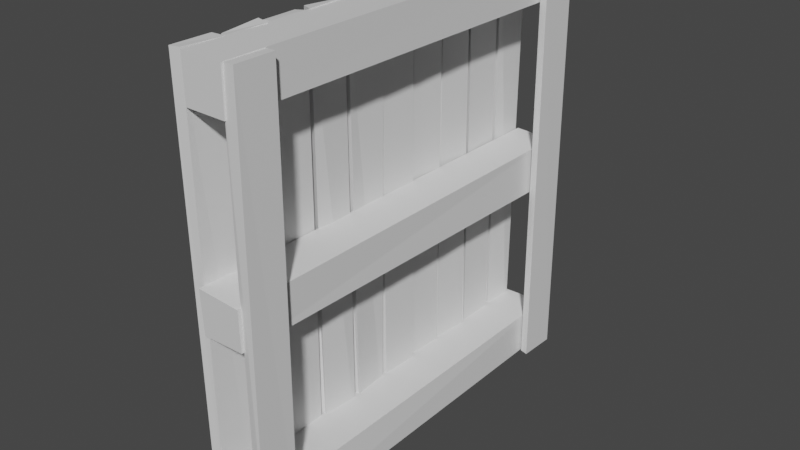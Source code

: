 # Source: Wall1.blend  (saved by Blender 3.4.6; exported with 4.5.12 LTS)
import bpy
from mathutils import Matrix  # noqa: F401  (used for matrix-valued properties, if any)

bpy.ops.wm.read_factory_settings(use_empty=True)
scene = bpy.context.scene
scene.name = 'Scene'

# ---- collections
col_collection = bpy.data.collections.new('Collection'); scene.collection.children.link(col_collection)

# ---- materials (node trees are filled in below, after node groups)
mat_material = bpy.data.materials.new('Material')
mat_material.alpha_threshold = 0.0
mat_material.use_transparent_shadow = False
mat_material.roughness = 0.5
mat_material.line_color = (0.0, 0.0, 0.0, 1.0)

# ---- material node trees
mat_material.use_nodes = True; mat_material.node_tree.nodes.clear()
_N = mat_material.node_tree.nodes; _L = mat_material.node_tree.links
n0 = _N.new('ShaderNodeOutputMaterial'); n0.name = 'Material Output'; n0.location = (300, 300)
n1 = _N.new('ShaderNodeBsdfPrincipled'); n1.name = 'Principled BSDF'; n1.location = (10, 300)
n1.distribution = 'GGX'
n1.subsurface_method = 'RANDOM_WALK_SKIN'
n1.inputs[3].default_value = 1.45
n1.inputs[27].default_value = (0.0, 0.0, 0.0, 1.0)
n1.inputs[28].default_value = 1.0
_L.new(n1.outputs[0], n0.inputs[0])
n0.is_active_output = True

# ---- world
world_world = bpy.data.worlds.new('World'); scene.world = world_world
world_world.use_nodes = True; world_world.node_tree.nodes.clear()
_N = world_world.node_tree.nodes; _L = world_world.node_tree.links
n0 = _N.new('ShaderNodeOutputWorld'); n0.name = 'World Output'; n0.location = (300, 300)
n1 = _N.new('ShaderNodeBackground'); n1.name = 'Background'; n1.location = (10, 300)
n1.inputs[0].default_value = (0.05088, 0.05088, 0.05088, 1.0)
_L.new(n1.outputs[0], n0.inputs[0])
n0.is_active_output = True
world_world.color = (0.05088, 0.05088, 0.05088)
world_world.use_sun_shadow = False
world_world.sun_shadow_jitter_overblur = 0.0

# ---- meshes
me_cube = bpy.data.meshes.new('Cube')
me_cube.from_pydata([(0.02743, 0.9917, 2.002), (0.02884, 0.9732, 0.002692), (0.03438, 0.8005, 1.996), (0.01601, 0.8218, -0.001608), (-0.03512, 0.9979, 1.993), (-0.03499, 0.9848, 0.01072), (-0.03259, 0.8122, 1.988), (-0.02669, 0.8114, 0.0001989), (0.02804, 0.7867, 2.01), (0.02481, 0.7929, -0.001465), (0.0295, 0.5922, 1.998), (0.02631, 0.6095, -0.002133), (-0.02527, 0.7902, 2.0), (-0.02279, 0.7878, 0.0001816), (-0.02795, 0.617, 1.996), (-0.02374, 0.6005, -0.01209), (0.02586, 0.5784, 1.992), (0.03211, 0.5867, 0.002451), (0.01643, 0.4136, 2.004), (0.01692, 0.4011, 0.001863), (-0.01923, 0.5968, 2.002), (-0.03776, 0.5944, -0.01367), (-0.02673, 0.4121, 2.006), (-0.02038, 0.4087, -0.006351), (0.03796, 0.3755, 2.003), (0.024, 0.3886, 0.002453), (0.02552, 0.2099, 2.001), (0.01378, 0.2046, 0.009589), (-0.02688, 0.389, 2.005), (-0.0175, 0.3861, -0.002177), (-0.02508, 0.2095, 2.0), (-0.03233, 0.2009, -0.001752), (0.03215, 0.1925, 1.987), (0.03523, 0.1998, 0.006303), (0.02379, 0.007053, 1.995), (0.02721, 0.0161, 0.003349), (-0.02388, 0.188, 1.998), (-0.0351, 0.1882, -0.00403), (-0.02591, 0.002955, 1.995), (-0.02503, 0.01, 4.722e-06), (0.03612, 0.001511, 2.01), (0.02517, -0.01024, -3.929e-09), (0.03114, -0.1976, 1.986), (0.03764, -0.1809, 0.002477), (-0.01292, -0.01784, 2.008), (-0.01864, -0.01155, 0.007878), (-0.03483, -0.1844, 1.999), (-0.03225, -0.1943, 0.00989), (0.02512, -0.2098, 2.004), (0.03768, -0.2111, 0.005607), (0.03188, -0.4002, 2.004), (0.02272, -0.386, 0.01282), (-0.01735, -0.2189, 1.989), (-0.01318, -0.2114, -0.00193), (-0.02466, -0.3727, 1.999), (-0.02604, -0.4022, 0.0116), (0.02557, -0.4126, 2.0), (0.01575, -0.4066, 0.00137), (0.02441, -0.5897, 2.0), (0.022, -0.5959, -0.009599), (-0.02534, -0.42, 1.994), (-0.01328, -0.4041, 0.01396), (-0.01451, -0.5899, 1.997), (-0.0186, -0.5891, -0.01279), (0.0383, -0.6162, 2.004), (0.01656, -0.6033, -0.001884), (0.02592, -0.7865, 1.998), (0.03129, -0.78, -0.00313), (-0.02203, -0.6033, 2.006), (-0.01598, -0.5988, -0.0006695), (-0.01728, -0.7824, 1.993), (-0.02471, -0.8006, -0.01382), (0.03167, -0.8064, 2.001), (0.0268, -0.8171, 0.00189), (0.01892, -0.9921, 2.005), (0.02389, -0.9755, -0.0003258), (-0.03494, -0.8095, 2.0), (-0.031, -0.8029, 0.01424), (-0.03324, -0.9968, 2.002), (-0.02331, -0.9822, 0.003645), (0.2282, -1.014, 0.1941), (0.226, 0.9996, 0.2014), (0.2422, -0.9923, 0.004587), (0.2269, 1.001, 0.0005908), (0.0178, -1.006, 0.1941), (0.008479, 0.9917, 0.2027), (0.02553, -0.994, -0.007043), (0.03801, 0.985, 0.002286), (0.2272, -1.005, 2.003), (0.2323, 1.006, 2.002), (0.2226, -1.002, 1.801), (0.2293, 1.017, 1.798), (0.02567, -0.9967, 2.001), (0.0206, 1.0, 1.997), (0.02546, -0.9947, 1.799), (0.02499, 0.9943, 1.802), (0.2258, -1.014, 1.098), (0.2201, 0.994, 1.098), (0.2214, -1.005, 0.9085), (0.2267, 1.003, 0.8818), (0.02014, -1.01, 1.107), (0.03551, 0.9919, 1.108), (0.02157, -1.002, 0.9012), (0.03582, 1.005, 0.8966), (0.2702, 0.9905, 1.999), (0.2756, 0.9991, -0.004233), (0.2712, 0.8029, 2.011), (0.2744, 0.8097, 0.0005831), (0.2238, 0.9902, 1.997), (0.2185, 0.9846, -0.007481), (0.2364, 0.8068, 1.995), (0.2384, 0.8162, 0.004167), (0.2728, -0.8097, 2.001), (0.2692, -0.8171, -0.011), (0.2765, -0.9971, 2.003), (0.2774, -1.002, -0.006528), (0.2271, -0.8088, 1.999), (0.2225, -0.8123, -0.002592), (0.214, -0.995, 2.001), (0.226, -0.9909, -0.002146)], [], [(0, 4, 6, 2), (3, 2, 6, 7), (7, 6, 4, 5), (5, 1, 3, 7), (1, 0, 2, 3), (5, 4, 0, 1), (8, 12, 14, 10), (11, 10, 14, 15), (15, 14, 12, 13), (13, 9, 11, 15), (9, 8, 10, 11), (13, 12, 8, 9), (16, 20, 22, 18), (19, 18, 22, 23), (23, 22, 20, 21), (21, 17, 19, 23), (17, 16, 18, 19), (21, 20, 16, 17), (24, 28, 30, 26), (27, 26, 30, 31), (31, 30, 28, 29), (29, 25, 27, 31), (25, 24, 26, 27), (29, 28, 24, 25), (32, 36, 38, 34), (35, 34, 38, 39), (39, 38, 36, 37), (37, 33, 35, 39), (33, 32, 34, 35), (37, 36, 32, 33), (40, 44, 46, 42), (43, 42, 46, 47), (47, 46, 44, 45), (45, 41, 43, 47), (41, 40, 42, 43), (45, 44, 40, 41), (48, 52, 54, 50), (51, 50, 54, 55), (55, 54, 52, 53), (53, 49, 51, 55), (49, 48, 50, 51), (53, 52, 48, 49), (56, 60, 62, 58), (59, 58, 62, 63), (63, 62, 60, 61), (61, 57, 59, 63), (57, 56, 58, 59), (61, 60, 56, 57), (64, 68, 70, 66), (67, 66, 70, 71), (71, 70, 68, 69), (69, 65, 67, 71), (65, 64, 66, 67), (69, 68, 64, 65), (72, 76, 78, 74), (75, 74, 78, 79), (79, 78, 76, 77), (77, 73, 75, 79), (73, 72, 74, 75), (77, 76, 72, 73), (80, 84, 86, 82), (83, 82, 86, 87), (87, 86, 84, 85), (85, 81, 83, 87), (81, 80, 82, 83), (85, 84, 80, 81), (88, 92, 94, 90), (91, 90, 94, 95), (95, 94, 92, 93), (93, 89, 91, 95), (89, 88, 90, 91), (93, 92, 88, 89), (96, 100, 102, 98), (99, 98, 102, 103), (103, 102, 100, 101), (101, 97, 99, 103), (97, 96, 98, 99), (101, 100, 96, 97), (104, 108, 110, 106), (107, 106, 110, 111), (111, 110, 108, 109), (109, 105, 107, 111), (105, 104, 106, 107), (109, 108, 104, 105), (112, 116, 118, 114), (115, 114, 118, 119), (119, 118, 116, 117), (117, 113, 115, 119), (113, 112, 114, 115), (117, 116, 112, 113)])
_uv = me_cube.uv_layers.new(name='UVMap')
_uv.uv.foreach_set('vector', [0.8139, 0.8899, 0.8278, 0.8884, 0.8278, 0.9297, 0.8129, 0.9325, 0.8856, 0.0, 0.8856, 0.4441, 0.8707, 0.4421, 0.8761, 0.000337, 0.04128, 0.4474, 0.04128, 0.8892, 0.0, 0.8903, 0.002738, 0.4498, 0.3577, 0.9305, 0.3437, 0.9273, 0.3481, 0.8938, 0.3577, 0.8919, 0.6947, 0.4442, 0.6859, 0.0, 0.7284, 0.0007405, 0.7284, 0.4448, 0.315, 0.891, 0.3153, 0.4505, 0.3292, 0.4486, 0.3292, 0.8928, 0.9339, 0.04323, 0.922, 0.04408, 0.9212, 0.005572, 0.9339, 0.0, 0.2839, 0.4515, 0.2839, 0.8959, 0.271, 0.8954, 0.2729, 0.4492, 0.5093, 0.8911, 0.5124, 0.4448, 0.5509, 0.444, 0.5509, 0.8883, 0.9217, 0.2606, 0.9323, 0.2596, 0.9323, 0.3004, 0.9212, 0.3023, 0.6429, 0.4471, 0.6427, 0.0, 0.6859, 0.002689, 0.6837, 0.4471, 0.9074, 0.891, 0.9061, 0.4466, 0.9179, 0.4442, 0.9179, 0.8913, 0.7025, 0.8937, 0.7126, 0.89, 0.7126, 0.9311, 0.7031, 0.9304, 0.9746, 0.8896, 0.9733, 0.4447, 0.9829, 0.4442, 0.9829, 0.8914, 0.7696, 0.4456, 0.7696, 0.8928, 0.7286, 0.8921, 0.7284, 0.444, 0.8278, 0.8884, 0.8435, 0.8888, 0.8435, 0.9302, 0.835, 0.9292, 0.1445, 0.8914, 0.1492, 0.4492, 0.1858, 0.4469, 0.1858, 0.8918, 0.315, 0.4486, 0.315, 0.8967, 0.305, 0.8945, 0.2995, 0.4523, 0.3293, 0.895, 0.3437, 0.8919, 0.3436, 0.9318, 0.3323, 0.9318, 0.9418, 0.8868, 0.9408, 0.4442, 0.9521, 0.4444, 0.9521, 0.8893, 0.5984, 0.8928, 0.5991, 0.4479, 0.639, 0.4467, 0.6396, 0.8928, 0.9222, 0.3033, 0.9314, 0.3023, 0.9314, 0.3432, 0.9212, 0.3446, 0.2325, 0.4478, 0.2325, 0.8924, 0.1957, 0.8922, 0.1916, 0.4496, 0.4041, 0.4487, 0.4041, 0.8948, 0.3897, 0.8942, 0.3949, 0.4496, 0.9212, 0.1313, 0.9335, 0.1324, 0.9335, 0.1736, 0.9225, 0.1725, 0.8983, 0.4426, 0.8988, 6.02e-05, 0.9099, 0.0, 0.9099, 0.4434, 0.6442, 0.8911, 0.6427, 0.4477, 0.6838, 0.4471, 0.6838, 0.892, 0.7017, 0.9297, 0.6859, 0.9314, 0.69, 0.8907, 0.7017, 0.89, 0.4202, 0.8897, 0.4198, 0.4494, 0.461, 0.4475, 0.461, 0.8901, 0.2995, 0.4486, 0.2995, 0.8935, 0.2871, 0.8912, 0.2839, 0.451, 0.7273, 0.9343, 0.7165, 0.9297, 0.7126, 0.8926, 0.7273, 0.89, 0.8707, 0.0, 0.8707, 0.4408, 0.856, 0.4438, 0.8552, 0.001728, 0.04831, 0.8921, 0.0519, 0.45, 0.08893, 0.4482, 0.08893, 0.8927, 0.5467, 0.9316, 0.537, 0.9316, 0.5353, 0.8936, 0.5509, 0.8911, 0.6427, 0.0, 0.6427, 0.4467, 0.5984, 0.4411, 0.6048, 0.0003242, 0.9532, 0.8892, 0.9521, 0.4446, 0.963, 0.4442, 0.963, 0.8909, 0.9335, 0.1313, 0.9239, 0.1296, 0.9212, 0.09553, 0.9335, 0.08897, 0.8983, 0.0002859, 0.8983, 0.4428, 0.8856, 0.4415, 0.8875, 0.0, 0.7708, 0.002395, 0.7708, 0.444, 0.7366, 0.4424, 0.7284, 0.0, 0.9324, 0.2161, 0.9212, 0.2169, 0.9219, 0.1779, 0.9324, 0.1736, 0.8552, 0.0, 0.8552, 0.4442, 0.8129, 0.4441, 0.8163, 0.001583, 0.9408, 0.4442, 0.9408, 0.8867, 0.9314, 0.8901, 0.9295, 0.4459, 0.8938, 0.8914, 0.9051, 0.893, 0.9029, 0.9308, 0.8942, 0.9308, 0.9829, 0.8907, 0.9833, 0.4442, 0.992, 0.4447, 0.992, 0.8915, 0.5951, 0.4465, 0.5951, 0.8932, 0.5574, 0.8924, 0.554, 0.4524, 0.9302, 0.4287, 0.9238, 0.4283, 0.9212, 0.3863, 0.9302, 0.3875, 0.1384, 0.4454, 0.1374, 0.8895, 0.09803, 0.8895, 0.09636, 0.443, 0.9147, 0.4414, 0.9099, 0.001403, 0.9212, 0.0, 0.9212, 0.4441, 0.3713, 0.9299, 0.3577, 0.9318, 0.3616, 0.8921, 0.3713, 0.8919, 0.8938, 0.889, 0.8965, 0.4442, 0.9061, 0.4454, 0.9061, 0.8914, 0.3749, 0.4487, 0.38, 0.002609, 0.4198, 0.0, 0.4198, 0.4459, 0.9334, 0.08897, 0.9261, 0.0883, 0.9212, 0.04921, 0.9334, 0.04408, 0.8938, 0.4442, 0.8938, 0.89, 0.8559, 0.889, 0.8545, 0.4442, 0.2447, 0.8951, 0.2385, 0.4492, 0.2519, 0.4495, 0.2519, 0.8953, 0.5205, 0.8911, 0.5353, 0.8916, 0.5353, 0.9333, 0.5237, 0.9323, 0.9295, 0.4442, 0.9295, 0.89, 0.9179, 0.8893, 0.9191, 0.4451, 0.8545, 0.4442, 0.8545, 0.8884, 0.8129, 0.8875, 0.8147, 0.4463, 0.6553, 0.9319, 0.6427, 0.9282, 0.6448, 0.893, 0.6553, 0.892, 0.3354, 0.8917, 0.3293, 0.4475, 0.3706, 0.4462, 0.3706, 0.8919, 0.3769, 0.8902, 0.3749, 0.4489, 0.3897, 0.4487, 0.3897, 0.8929, 0.04302, 0.8917, 0.04475, 0.9385, 0.0, 0.9385, 0.000787, 0.8903, 0.1445, 0.0, 0.1445, 0.443, 0.09636, 0.443, 0.1025, 0.003223, 0.5094, 0.4423, 0.5093, 0.002507, 0.554, 0.0, 0.554, 0.444, 0.141, 0.8895, 0.141, 0.9379, 0.09636, 0.9384, 0.09651, 0.8964, 0.4644, 0.0001546, 0.4644, 0.4475, 0.4223, 0.4429, 0.4198, 0.0, 0.0, 0.4457, 0.001577, 0.001756, 0.04831, 0.0, 0.04831, 0.4474, 0.1445, 0.8918, 0.1893, 0.8921, 0.1893, 0.937, 0.1455, 0.9365, 0.3293, 0.0, 0.3293, 0.4486, 0.2855, 0.4472, 0.2839, 0.005169, 0.4659, 0.4426, 0.4644, 0.0005381, 0.5093, 0.0, 0.5093, 0.4438, 0.5098, 0.8913, 0.5098, 0.9383, 0.4644, 0.9367, 0.4664, 0.8913, 0.2839, 0.002393, 0.2839, 0.4492, 0.2392, 0.4486, 0.2385, 0.0, 0.1445, 0.4454, 0.1468, 0.001653, 0.1916, 0.0, 0.1916, 0.4469, 0.4187, 0.8935, 0.4644, 0.8913, 0.4644, 0.937, 0.42, 0.9356, 0.556, 0.4463, 0.554, 0.0, 0.5984, 0.0003309, 0.5984, 0.4465, 0.1916, 0.4478, 0.1928, 0.001612, 0.2385, 0.0, 0.2385, 0.4449, 0.8938, 0.9403, 0.8527, 0.9381, 0.8513, 0.89, 0.8938, 0.8934, 0.09636, 0.002064, 0.09636, 0.4482, 0.05427, 0.4464, 0.04831, 0.0, 0.334, 0.4458, 0.3293, 0.001026, 0.3749, 0.0, 0.3749, 0.4462, 0.9315, 0.3863, 0.9212, 0.3863, 0.9236, 0.3455, 0.9315, 0.3446, 1.0, 0.4442, 1.0, 0.8909, 0.9922, 0.8874, 0.992, 0.445, 0.7755, 0.8908, 0.7722, 0.4484, 0.8129, 0.4479, 0.8129, 0.8932, 0.92, 0.8946, 0.9327, 0.8913, 0.9327, 0.9334, 0.9247, 0.932, 0.7708, 0.4479, 0.7712, 0.002795, 0.8129, 0.0, 0.8129, 0.4467, 0.2646, 0.4492, 0.2646, 0.8946, 0.2543, 0.8951, 0.2519, 0.45, 0.9084, 0.8913, 0.9185, 0.8915, 0.92, 0.9329, 0.9061, 0.9329, 0.418, 0.4487, 0.418, 0.8953, 0.4041, 0.8948, 0.4066, 0.4496, 0.6876, 0.89, 0.6859, 0.4448, 0.7273, 0.4453, 0.7273, 0.89, 0.9221, 0.2169, 0.9324, 0.2184, 0.9324, 0.2596, 0.9212, 0.2566, 0.506, 0.4438, 0.506, 0.891, 0.4644, 0.8913, 0.4649, 0.4446, 0.963, 0.8896, 0.9632, 0.4448, 0.9733, 0.4442, 0.9733, 0.8914])
me_cube.materials.append(mat_material)
me_cube.use_mirror_vertex_groups = False
me_cube.update()

# ---- objects
ob_wall1 = bpy.data.objects.new('Wall1', me_cube)

# ---- transforms, parenting, visibility, modifiers, constraints
ob_wall1.location = (0.0, 0.0, 0.0)
ob_wall1.lock_rotations_4d = False
ob_wall1.empty_display_type = 'ARROWS'
ob_wall1.lineart.crease_threshold = 0.0

# ---- collection membership
col_collection.objects.link(ob_wall1)

# ---- scene / render settings (as saved in the file)
scene.frame_start = 1; scene.frame_end = 250; scene.frame_set(1)
scene.render.engine = 'BLENDER_EEVEE_NEXT'
scene.cycles.sampling_pattern = 'TABULATED_SOBOL'
scene.cycles.use_light_tree = False
scene.view_settings.view_transform = 'Filmic'
bpy.context.view_layer.update()

# ---- added for rendering (the .blend has no active camera and no usable light): camera, sun
cam_auto = bpy.data.cameras.new('AutoCamera')
cam_auto.lens = 50.0
cam_auto.sensor_width = 36.0
cam_auto.clip_end = 1000.0
ob_auto_camera = bpy.data.objects.new('AutoCamera', cam_auto)
scene.collection.objects.link(ob_auto_camera)
ob_auto_camera.location = (2.78874, -3.20112, 3.1335)
ob_auto_camera.rotation_euler = (1.09748, -7.21219e-08, 0.694738)
scene.camera = ob_auto_camera
light_auto_sun = bpy.data.lights.new('AutoSun', 'SUN')
light_auto_sun.energy = 3.0
light_auto_sun.angle = 0.0523599
ob_auto_sun = bpy.data.objects.new('AutoSun', light_auto_sun)
scene.collection.objects.link(ob_auto_sun)
ob_auto_sun.rotation_euler = (0.872665, 0.174533, 0.523599)
bpy.context.view_layer.update()
